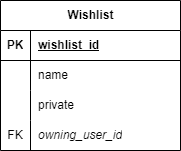

The diagram above was exported from draw.io. Its source (the exported page's mxGraphModel, read from the mxfile embedded in the PNG):
<mxGraphModel dx="1032" dy="2196" grid="1" gridSize="10" guides="1" tooltips="1" connect="1" arrows="1" fold="1" page="1" pageScale="1" pageWidth="850" pageHeight="1100" math="0" shadow="0" extFonts="Permanent Marker^https://fonts.googleapis.com/css?family=Permanent+Marker">
  <root>
    <mxCell id="0" />
    <mxCell id="1" parent="0" />
    <mxCell id="2" value="Wishlist" style="shape=table;startSize=30;container=1;collapsible=1;childLayout=tableLayout;fixedRows=1;rowLines=0;fontStyle=1;align=center;resizeLast=1;html=1;" vertex="1" parent="1">
      <mxGeometry x="790" y="-285" width="180" height="150" as="geometry" />
    </mxCell>
    <mxCell id="3" value="" style="shape=tableRow;horizontal=0;startSize=0;swimlaneHead=0;swimlaneBody=0;fillColor=none;collapsible=0;dropTarget=0;points=[[0,0.5],[1,0.5]];portConstraint=eastwest;top=0;left=0;right=0;bottom=1;" vertex="1" parent="2">
      <mxGeometry y="30" width="180" height="30" as="geometry" />
    </mxCell>
    <mxCell id="4" value="PK" style="shape=partialRectangle;connectable=0;fillColor=none;top=0;left=0;bottom=0;right=0;fontStyle=1;overflow=hidden;whiteSpace=wrap;html=1;" vertex="1" parent="3">
      <mxGeometry width="30" height="30" as="geometry">
        <mxRectangle width="30" height="30" as="alternateBounds" />
      </mxGeometry>
    </mxCell>
    <mxCell id="5" value="wishlist_id" style="shape=partialRectangle;connectable=0;fillColor=none;top=0;left=0;bottom=0;right=0;align=left;spacingLeft=6;fontStyle=5;overflow=hidden;whiteSpace=wrap;html=1;" vertex="1" parent="3">
      <mxGeometry x="30" width="150" height="30" as="geometry">
        <mxRectangle width="150" height="30" as="alternateBounds" />
      </mxGeometry>
    </mxCell>
    <mxCell id="6" value="" style="shape=tableRow;horizontal=0;startSize=0;swimlaneHead=0;swimlaneBody=0;fillColor=none;collapsible=0;dropTarget=0;points=[[0,0.5],[1,0.5]];portConstraint=eastwest;top=0;left=0;right=0;bottom=0;" vertex="1" parent="2">
      <mxGeometry y="60" width="180" height="30" as="geometry" />
    </mxCell>
    <mxCell id="7" value="" style="shape=partialRectangle;connectable=0;fillColor=none;top=0;left=0;bottom=0;right=0;editable=1;overflow=hidden;whiteSpace=wrap;html=1;" vertex="1" parent="6">
      <mxGeometry width="30" height="30" as="geometry">
        <mxRectangle width="30" height="30" as="alternateBounds" />
      </mxGeometry>
    </mxCell>
    <mxCell id="8" value="name" style="shape=partialRectangle;connectable=0;fillColor=none;top=0;left=0;bottom=0;right=0;align=left;spacingLeft=6;overflow=hidden;whiteSpace=wrap;html=1;" vertex="1" parent="6">
      <mxGeometry x="30" width="150" height="30" as="geometry">
        <mxRectangle width="150" height="30" as="alternateBounds" />
      </mxGeometry>
    </mxCell>
    <mxCell id="9" value="" style="shape=tableRow;horizontal=0;startSize=0;swimlaneHead=0;swimlaneBody=0;fillColor=none;collapsible=0;dropTarget=0;points=[[0,0.5],[1,0.5]];portConstraint=eastwest;top=0;left=0;right=0;bottom=0;" vertex="1" parent="2">
      <mxGeometry y="90" width="180" height="30" as="geometry" />
    </mxCell>
    <mxCell id="10" value="" style="shape=partialRectangle;connectable=0;fillColor=none;top=0;left=0;bottom=0;right=0;editable=1;overflow=hidden;whiteSpace=wrap;html=1;" vertex="1" parent="9">
      <mxGeometry width="30" height="30" as="geometry">
        <mxRectangle width="30" height="30" as="alternateBounds" />
      </mxGeometry>
    </mxCell>
    <mxCell id="11" value="private" style="shape=partialRectangle;connectable=0;fillColor=none;top=0;left=0;bottom=0;right=0;align=left;spacingLeft=6;overflow=hidden;whiteSpace=wrap;html=1;" vertex="1" parent="9">
      <mxGeometry x="30" width="150" height="30" as="geometry">
        <mxRectangle width="150" height="30" as="alternateBounds" />
      </mxGeometry>
    </mxCell>
    <mxCell id="12" value="" style="shape=tableRow;horizontal=0;startSize=0;swimlaneHead=0;swimlaneBody=0;fillColor=none;collapsible=0;dropTarget=0;points=[[0,0.5],[1,0.5]];portConstraint=eastwest;top=0;left=0;right=0;bottom=0;" vertex="1" parent="2">
      <mxGeometry y="120" width="180" height="30" as="geometry" />
    </mxCell>
    <mxCell id="13" value="FK" style="shape=partialRectangle;connectable=0;fillColor=none;top=0;left=0;bottom=0;right=0;editable=1;overflow=hidden;whiteSpace=wrap;html=1;" vertex="1" parent="12">
      <mxGeometry width="30" height="30" as="geometry">
        <mxRectangle width="30" height="30" as="alternateBounds" />
      </mxGeometry>
    </mxCell>
    <mxCell id="14" value="owning_user_id" style="shape=partialRectangle;connectable=0;fillColor=none;top=0;left=0;bottom=0;right=0;align=left;spacingLeft=6;overflow=hidden;whiteSpace=wrap;html=1;fontStyle=2" vertex="1" parent="12">
      <mxGeometry x="30" width="150" height="30" as="geometry">
        <mxRectangle width="150" height="30" as="alternateBounds" />
      </mxGeometry>
    </mxCell>
  </root>
</mxGraphModel>